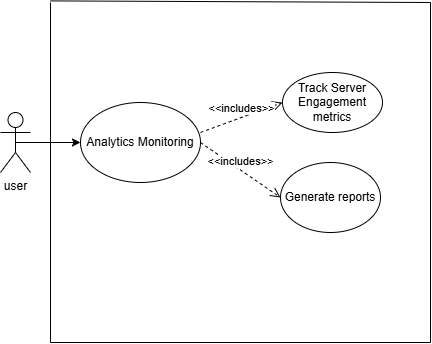

The diagram above was exported from draw.io. Its source (the exported page's mxGraphModel, read from the mxfile embedded in the PNG):
<mxGraphModel dx="1044" dy="527" grid="1" gridSize="10" guides="1" tooltips="1" connect="1" arrows="1" fold="1" page="1" pageScale="1" pageWidth="850" pageHeight="1100" math="0" shadow="0">
  <root>
    <mxCell id="0" />
    <mxCell id="1" parent="0" />
    <mxCell id="A8X-WLlHnrKkAT9DYlV7-2" value="user" style="shape=umlActor;verticalLabelPosition=bottom;verticalAlign=top;html=1;outlineConnect=0;" parent="1" vertex="1">
      <mxGeometry x="250" y="170" width="30" height="60" as="geometry" />
    </mxCell>
    <mxCell id="A8X-WLlHnrKkAT9DYlV7-3" value="Track Server Engagement metrics" style="ellipse;whiteSpace=wrap;html=1;" parent="1" vertex="1">
      <mxGeometry x="532" y="130" width="100" height="60" as="geometry" />
    </mxCell>
    <mxCell id="A8X-WLlHnrKkAT9DYlV7-5" value="Generate reports" style="ellipse;whiteSpace=wrap;html=1;" parent="1" vertex="1">
      <mxGeometry x="530" y="220" width="100" height="70" as="geometry" />
    </mxCell>
    <mxCell id="A8X-WLlHnrKkAT9DYlV7-7" value="&amp;lt;&amp;lt;includes&amp;gt;&amp;gt;" style="html=1;verticalAlign=bottom;endArrow=open;dashed=1;endSize=8;curved=0;rounded=0;entryX=0;entryY=0.5;entryDx=0;entryDy=0;exitX=1;exitY=0.375;exitDx=0;exitDy=0;exitPerimeter=0;" parent="1" source="A8X-WLlHnrKkAT9DYlV7-11" target="A8X-WLlHnrKkAT9DYlV7-3" edge="1">
      <mxGeometry relative="1" as="geometry">
        <mxPoint x="150" y="150" as="sourcePoint" />
        <mxPoint x="320" y="290" as="targetPoint" />
      </mxGeometry>
    </mxCell>
    <mxCell id="A8X-WLlHnrKkAT9DYlV7-8" value="&amp;lt;&amp;lt;includes&amp;gt;&amp;gt;" style="html=1;verticalAlign=bottom;endArrow=open;dashed=1;endSize=8;curved=0;rounded=0;entryX=0;entryY=0.5;entryDx=0;entryDy=0;exitX=1;exitY=0.5;exitDx=0;exitDy=0;" parent="1" source="A8X-WLlHnrKkAT9DYlV7-11" target="A8X-WLlHnrKkAT9DYlV7-5" edge="1">
      <mxGeometry relative="1" as="geometry">
        <mxPoint x="400" y="300" as="sourcePoint" />
        <mxPoint x="320" y="300" as="targetPoint" />
      </mxGeometry>
    </mxCell>
    <mxCell id="A8X-WLlHnrKkAT9DYlV7-11" value="Analytics Monitoring" style="ellipse;whiteSpace=wrap;html=1;" parent="1" vertex="1">
      <mxGeometry x="330" y="160" width="120" height="80" as="geometry" />
    </mxCell>
    <mxCell id="A8X-WLlHnrKkAT9DYlV7-12" value="" style="endArrow=classic;html=1;rounded=0;exitX=0.5;exitY=0.5;exitDx=0;exitDy=0;exitPerimeter=0;entryX=0;entryY=0.5;entryDx=0;entryDy=0;" parent="1" source="A8X-WLlHnrKkAT9DYlV7-2" target="A8X-WLlHnrKkAT9DYlV7-11" edge="1">
      <mxGeometry width="50" height="50" relative="1" as="geometry">
        <mxPoint x="340" y="320" as="sourcePoint" />
        <mxPoint x="390" y="270" as="targetPoint" />
      </mxGeometry>
    </mxCell>
    <mxCell id="A8X-WLlHnrKkAT9DYlV7-14" value="" style="endArrow=none;html=1;rounded=0;" parent="1" edge="1">
      <mxGeometry width="50" height="50" relative="1" as="geometry">
        <mxPoint x="300" y="400" as="sourcePoint" />
        <mxPoint x="300" y="60" as="targetPoint" />
      </mxGeometry>
    </mxCell>
    <mxCell id="A8X-WLlHnrKkAT9DYlV7-15" value="" style="endArrow=none;html=1;rounded=0;" parent="1" edge="1">
      <mxGeometry width="50" height="50" relative="1" as="geometry">
        <mxPoint x="300" y="400" as="sourcePoint" />
        <mxPoint x="680" y="400" as="targetPoint" />
      </mxGeometry>
    </mxCell>
    <mxCell id="A8X-WLlHnrKkAT9DYlV7-16" value="" style="endArrow=none;html=1;rounded=0;" parent="1" edge="1">
      <mxGeometry width="50" height="50" relative="1" as="geometry">
        <mxPoint x="680" y="400" as="sourcePoint" />
        <mxPoint x="680" y="60" as="targetPoint" />
      </mxGeometry>
    </mxCell>
    <mxCell id="A8X-WLlHnrKkAT9DYlV7-17" value="" style="endArrow=none;html=1;rounded=0;" parent="1" edge="1">
      <mxGeometry width="50" height="50" relative="1" as="geometry">
        <mxPoint x="300" y="58.399993896484375" as="sourcePoint" />
        <mxPoint x="680" y="60" as="targetPoint" />
      </mxGeometry>
    </mxCell>
  </root>
</mxGraphModel>